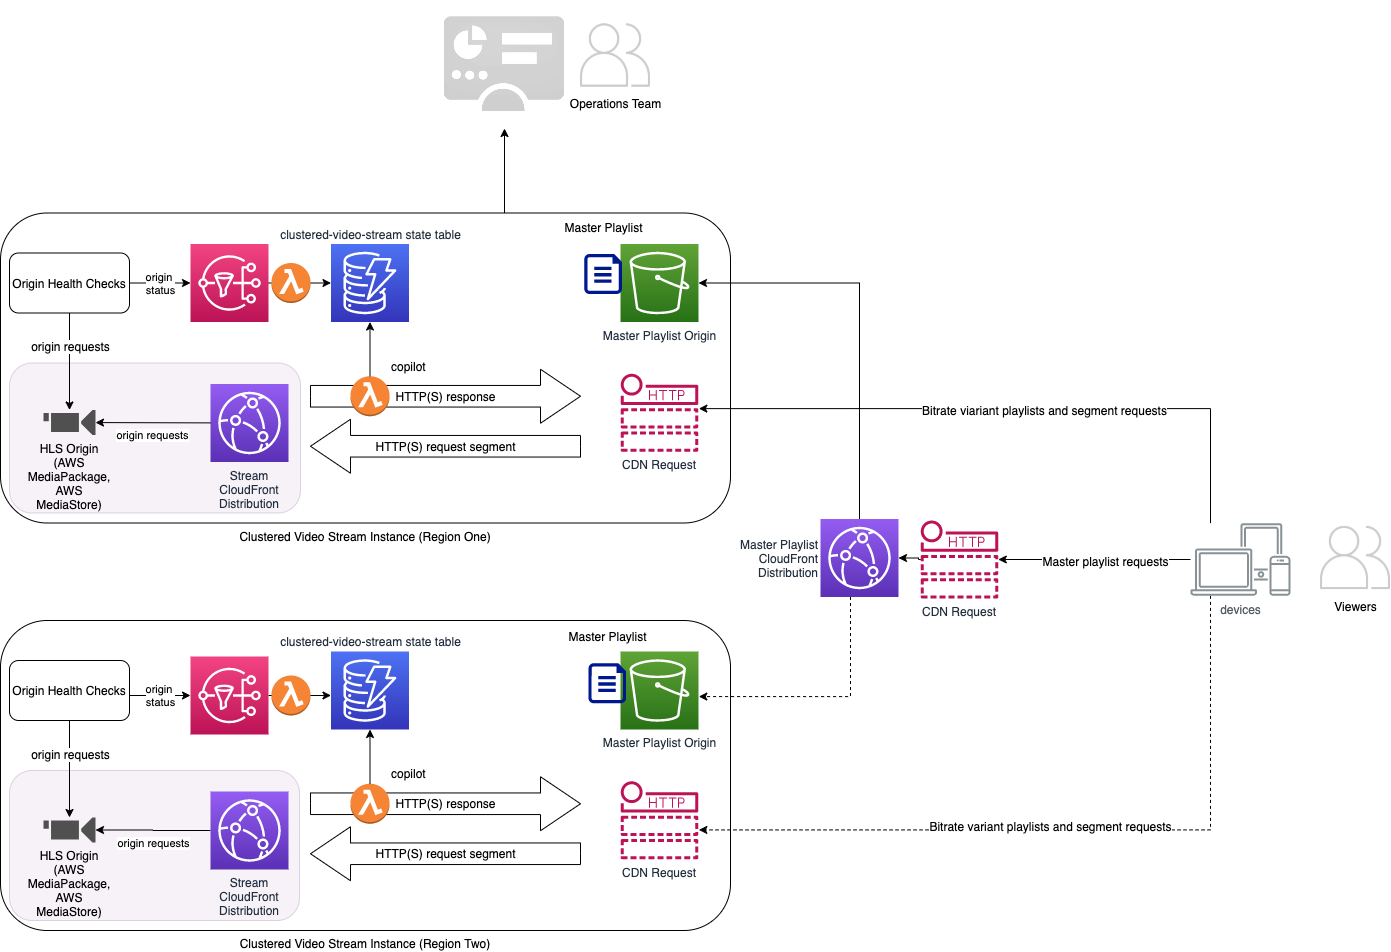

The diagram above was exported from draw.io. Its source (the exported page's mxGraphModel, read from the mxfile embedded in the PNG):
<mxGraphModel dx="1038" dy="1545" grid="1" gridSize="10" guides="1" tooltips="1" connect="1" arrows="1" fold="1" page="1" pageScale="1" pageWidth="1100" pageHeight="850" math="0" shadow="0">
  <root>
    <mxCell id="0" />
    <mxCell id="1" parent="0" />
    <mxCell id="2" value="devices" style="outlineConnect=0;gradientColor=none;fontColor=#545B64;strokeColor=none;fillColor=#879196;dashed=0;verticalLabelPosition=bottom;verticalAlign=top;align=center;html=1;fontSize=12;fontStyle=0;aspect=fixed;shape=mxgraph.aws4.illustration_devices;pointerEvents=1" vertex="1" parent="1">
      <mxGeometry x="1260" y="252.5" width="100" height="73" as="geometry" />
    </mxCell>
    <mxCell id="3" style="edgeStyle=orthogonalEdgeStyle;rounded=0;orthogonalLoop=1;jettySize=auto;html=1;startArrow=classic;startFill=1;endArrow=none;endFill=0;" edge="1" source="55" target="2" parent="1">
      <mxGeometry relative="1" as="geometry" />
    </mxCell>
    <mxCell id="4" value="Master playlist requests" style="text;html=1;align=center;verticalAlign=middle;resizable=0;points=[];labelBackgroundColor=#ffffff;" vertex="1" connectable="0" parent="3">
      <mxGeometry x="0.1141" y="-1" relative="1" as="geometry">
        <mxPoint as="offset" />
      </mxGeometry>
    </mxCell>
    <mxCell id="5" value="Master Playlist CloudFront Distribution" style="outlineConnect=0;fontColor=#232F3E;gradientColor=#945DF2;gradientDirection=north;fillColor=#5A30B5;strokeColor=#ffffff;dashed=0;verticalLabelPosition=middle;verticalAlign=middle;align=right;html=1;fontSize=12;fontStyle=0;aspect=fixed;shape=mxgraph.aws4.resourceIcon;resIcon=mxgraph.aws4.cloudfront;whiteSpace=wrap;labelPosition=left;" vertex="1" parent="1">
      <mxGeometry x="890" y="248.5" width="78" height="78" as="geometry" />
    </mxCell>
    <mxCell id="6" value="" style="group" vertex="1" connectable="0" parent="1">
      <mxGeometry x="70" y="350" width="730" height="310" as="geometry" />
    </mxCell>
    <mxCell id="7" value="Clustered Video Stream Instance (Region Two)" style="rounded=1;whiteSpace=wrap;html=1;labelPosition=center;verticalLabelPosition=bottom;align=center;verticalAlign=top;container=0;" vertex="1" parent="6">
      <mxGeometry width="730" height="310" as="geometry" />
    </mxCell>
    <mxCell id="8" value="" style="rounded=1;whiteSpace=wrap;html=1;strokeColor=#9673a6;fillColor=#e1d5e7;opacity=30;" vertex="1" parent="6">
      <mxGeometry x="9" y="150" width="290" height="150" as="geometry" />
    </mxCell>
    <mxCell id="9" value="origin requests" style="edgeStyle=orthogonalEdgeStyle;rounded=0;orthogonalLoop=1;jettySize=auto;html=1;startArrow=none;startFill=0;endArrow=classic;endFill=1;labelPosition=center;verticalLabelPosition=bottom;align=center;verticalAlign=top;" edge="1" parent="6" source="10" target="18">
      <mxGeometry relative="1" as="geometry" />
    </mxCell>
    <mxCell id="10" value="Stream CloudFront Distribution" style="outlineConnect=0;fontColor=#232F3E;gradientColor=#945DF2;gradientDirection=north;fillColor=#5A30B5;strokeColor=#ffffff;dashed=0;verticalLabelPosition=bottom;verticalAlign=top;align=center;html=1;fontSize=12;fontStyle=0;aspect=fixed;shape=mxgraph.aws4.resourceIcon;resIcon=mxgraph.aws4.cloudfront;whiteSpace=wrap;" vertex="1" parent="6">
      <mxGeometry x="210" y="171" width="78" height="78" as="geometry" />
    </mxCell>
    <mxCell id="11" value="HTTP(S) response" style="html=1;shadow=0;dashed=0;align=center;verticalAlign=middle;shape=mxgraph.arrows2.arrow;dy=0.6;dx=40;notch=0;" vertex="1" parent="6">
      <mxGeometry x="310" y="156.25" width="270" height="54" as="geometry" />
    </mxCell>
    <mxCell id="12" value="HTTP(S) request segment" style="html=1;shadow=0;dashed=0;align=center;verticalAlign=middle;shape=mxgraph.arrows2.arrow;dy=0.6;dx=40;flipH=1;notch=0;" vertex="1" parent="6">
      <mxGeometry x="310" y="206.25" width="270" height="54" as="geometry" />
    </mxCell>
    <mxCell id="13" value="copilot&amp;nbsp;" style="outlineConnect=0;dashed=0;verticalLabelPosition=top;verticalAlign=bottom;align=left;html=1;shape=mxgraph.aws3.lambda_function;fillColor=#F58534;gradientColor=none;labelPosition=right;" vertex="1" parent="6">
      <mxGeometry x="350" y="163.25" width="39" height="40" as="geometry" />
    </mxCell>
    <mxCell id="14" value="CDN Request" style="outlineConnect=0;fontColor=#232F3E;gradientColor=none;fillColor=#BC1356;strokeColor=none;dashed=0;verticalLabelPosition=bottom;verticalAlign=top;align=center;html=1;fontSize=12;fontStyle=0;aspect=fixed;pointerEvents=1;shape=mxgraph.aws4.http_notification;whiteSpace=wrap;" vertex="1" parent="6">
      <mxGeometry x="620" y="160.75" width="78" height="78" as="geometry" />
    </mxCell>
    <mxCell id="15" value="clustered-video-stream state table" style="outlineConnect=0;fontColor=#232F3E;gradientColor=#4D72F3;gradientDirection=north;fillColor=#3334B9;strokeColor=#ffffff;dashed=0;verticalLabelPosition=top;verticalAlign=bottom;align=center;html=1;fontSize=12;fontStyle=0;aspect=fixed;shape=mxgraph.aws4.resourceIcon;resIcon=mxgraph.aws4.dynamodb;labelPosition=center;" vertex="1" parent="6">
      <mxGeometry x="330.5" y="31" width="78" height="78" as="geometry" />
    </mxCell>
    <mxCell id="16" style="edgeStyle=none;rounded=0;orthogonalLoop=1;jettySize=auto;html=1;exitX=0.5;exitY=0;exitDx=0;exitDy=0;exitPerimeter=0;" edge="1" parent="6" source="13" target="15">
      <mxGeometry relative="1" as="geometry" />
    </mxCell>
    <mxCell id="17" value="Origin Health Checks" style="rounded=1;whiteSpace=wrap;html=1;" vertex="1" parent="6">
      <mxGeometry x="9" y="40" width="120" height="60" as="geometry" />
    </mxCell>
    <mxCell id="18" value="HLS Origin (AWS MediaPackage, AWS MediaStore)" style="pointerEvents=1;shadow=0;dashed=0;html=1;strokeColor=none;fillColor=#505050;labelPosition=center;verticalLabelPosition=bottom;verticalAlign=top;outlineConnect=0;align=center;shape=mxgraph.office.devices.video_camera;whiteSpace=wrap;" vertex="1" parent="6">
      <mxGeometry x="43" y="197" width="52" height="25" as="geometry" />
    </mxCell>
    <mxCell id="19" style="edgeStyle=none;rounded=0;orthogonalLoop=1;jettySize=auto;html=1;exitX=0.5;exitY=1;exitDx=0;exitDy=0;" edge="1" parent="6" source="17" target="18">
      <mxGeometry relative="1" as="geometry">
        <mxPoint x="69" y="171" as="targetPoint" />
      </mxGeometry>
    </mxCell>
    <mxCell id="20" value="origin requests" style="text;html=1;align=center;verticalAlign=middle;resizable=0;points=[];labelBackgroundColor=#ffffff;" vertex="1" connectable="0" parent="19">
      <mxGeometry x="-0.3232" relative="1" as="geometry">
        <mxPoint as="offset" />
      </mxGeometry>
    </mxCell>
    <mxCell id="21" value="Master Playlist Origin" style="outlineConnect=0;fontColor=#232F3E;gradientColor=#60A337;gradientDirection=north;fillColor=#277116;strokeColor=#ffffff;dashed=0;verticalLabelPosition=bottom;verticalAlign=top;align=center;html=1;fontSize=12;fontStyle=0;aspect=fixed;shape=mxgraph.aws4.resourceIcon;resIcon=mxgraph.aws4.s3;" vertex="1" parent="6">
      <mxGeometry x="620" y="31" width="78" height="78" as="geometry" />
    </mxCell>
    <mxCell id="22" value="Master Playlist" style="aspect=fixed;pointerEvents=1;shadow=0;dashed=0;html=1;strokeColor=none;labelPosition=center;verticalLabelPosition=top;verticalAlign=top;align=center;fillColor=#00188D;shape=mxgraph.azure.file" vertex="1" parent="6">
      <mxGeometry x="588" y="42.75" width="37.6" height="40" as="geometry" />
    </mxCell>
    <mxCell id="23" value="origin &lt;br&gt;status" style="edgeStyle=orthogonalEdgeStyle;rounded=0;orthogonalLoop=1;jettySize=auto;exitX=1;exitY=0.5;exitDx=0;exitDy=0;html=1;" edge="1" parent="6" target="25">
      <mxGeometry relative="1" as="geometry">
        <mxPoint x="129" y="75" as="sourcePoint" />
      </mxGeometry>
    </mxCell>
    <mxCell id="24" value="" style="edgeStyle=orthogonalEdgeStyle;rounded=0;orthogonalLoop=1;jettySize=auto;html=1;" edge="1" parent="6" source="25">
      <mxGeometry relative="1" as="geometry">
        <mxPoint x="330.5" y="75" as="targetPoint" />
      </mxGeometry>
    </mxCell>
    <mxCell id="25" value="" style="outlineConnect=0;fontColor=#232F3E;gradientColor=#F34482;gradientDirection=north;fillColor=#BC1356;strokeColor=#ffffff;dashed=0;verticalLabelPosition=bottom;verticalAlign=top;align=center;html=1;fontSize=12;fontStyle=0;aspect=fixed;shape=mxgraph.aws4.resourceIcon;resIcon=mxgraph.aws4.sns;whiteSpace=wrap;" vertex="1" parent="6">
      <mxGeometry x="190" y="36" width="78" height="78" as="geometry" />
    </mxCell>
    <mxCell id="26" value="" style="outlineConnect=0;dashed=0;verticalLabelPosition=top;verticalAlign=bottom;align=left;html=1;shape=mxgraph.aws3.lambda_function;fillColor=#F58534;gradientColor=none;labelPosition=right;" vertex="1" parent="6">
      <mxGeometry x="271" y="55" width="39" height="40" as="geometry" />
    </mxCell>
    <mxCell id="27" value="" style="shape=image;html=1;verticalAlign=top;verticalLabelPosition=bottom;labelBackgroundColor=#ffffff;imageAspect=0;aspect=fixed;image=https://cdn2.iconfinder.com/data/icons/devine-icons-part-2/128/Control_Panel_2.png;opacity=20;" vertex="1" parent="1">
      <mxGeometry x="510" y="-270" width="128" height="128" as="geometry" />
    </mxCell>
    <mxCell id="28" value="Operations Team&lt;br&gt;" style="shape=image;html=1;verticalAlign=top;verticalLabelPosition=bottom;labelBackgroundColor=#ffffff;imageAspect=0;aspect=fixed;image=https://cdn0.iconfinder.com/data/icons/basic-ui-1-line/64/Artboard_19-128.png;opacity=20;" vertex="1" parent="1">
      <mxGeometry x="650" y="-250" width="70" height="70" as="geometry" />
    </mxCell>
    <mxCell id="29" value="Viewers&lt;br&gt;" style="shape=image;html=1;verticalAlign=top;verticalLabelPosition=bottom;labelBackgroundColor=#ffffff;imageAspect=0;aspect=fixed;image=https://cdn0.iconfinder.com/data/icons/basic-ui-1-line/64/Artboard_19-128.png;opacity=20;" vertex="1" parent="1">
      <mxGeometry x="1390" y="252.5" width="70" height="70" as="geometry" />
    </mxCell>
    <mxCell id="30" style="edgeStyle=orthogonalEdgeStyle;rounded=0;orthogonalLoop=1;jettySize=auto;html=1;entryX=0.5;entryY=1;entryDx=0;entryDy=0;startArrow=none;startFill=0;endArrow=classic;endFill=1;" edge="1" source="42" target="27" parent="1">
      <mxGeometry relative="1" as="geometry" />
    </mxCell>
    <mxCell id="31" style="edgeStyle=orthogonalEdgeStyle;rounded=0;orthogonalLoop=1;jettySize=auto;html=1;entryX=1.004;entryY=0.578;entryDx=0;entryDy=0;entryPerimeter=0;startArrow=none;startFill=0;endArrow=classic;endFill=1;strokeColor=#000000;dashed=1;" edge="1" source="5" target="21" parent="1">
      <mxGeometry relative="1" as="geometry">
        <Array as="points">
          <mxPoint x="920" y="426" />
        </Array>
      </mxGeometry>
    </mxCell>
    <mxCell id="32" style="edgeStyle=orthogonalEdgeStyle;rounded=0;orthogonalLoop=1;jettySize=auto;html=1;entryX=1.007;entryY=0.624;entryDx=0;entryDy=0;entryPerimeter=0;startArrow=none;startFill=0;endArrow=classic;endFill=1;strokeColor=#000000;dashed=1;" edge="1" source="2" target="14" parent="1">
      <mxGeometry relative="1" as="geometry">
        <Array as="points">
          <mxPoint x="1280" y="559" />
        </Array>
      </mxGeometry>
    </mxCell>
    <mxCell id="33" value="Bitrate variant playlists and segment requests" style="text;html=1;align=center;verticalAlign=middle;resizable=0;points=[];labelBackgroundColor=#ffffff;" vertex="1" connectable="0" parent="32">
      <mxGeometry x="-0.3966" y="-134" relative="1" as="geometry">
        <mxPoint x="-26.069999999999993" y="5.549999999999997" as="offset" />
      </mxGeometry>
    </mxCell>
    <mxCell id="34" value="" style="group;" vertex="1" connectable="0" parent="1">
      <mxGeometry x="70" y="-57.5" width="730" height="310" as="geometry" />
    </mxCell>
    <mxCell id="35" value="Clustered Video Stream Instance (Region One)" style="rounded=1;whiteSpace=wrap;html=1;labelPosition=center;verticalLabelPosition=bottom;align=center;verticalAlign=top;" vertex="1" parent="34">
      <mxGeometry width="730" height="310" as="geometry" />
    </mxCell>
    <mxCell id="36" value="" style="rounded=1;whiteSpace=wrap;html=1;strokeColor=#9673a6;fillColor=#e1d5e7;opacity=30;" vertex="1" parent="34">
      <mxGeometry x="9" y="150" width="291" height="150" as="geometry" />
    </mxCell>
    <mxCell id="37" value="&lt;span style=&quot;white-space: normal&quot;&gt;Stream CloudFront Distribution&lt;/span&gt;" style="outlineConnect=0;fontColor=#232F3E;gradientColor=#945DF2;gradientDirection=north;fillColor=#5A30B5;strokeColor=#ffffff;dashed=0;verticalLabelPosition=bottom;verticalAlign=top;align=center;html=1;fontSize=12;fontStyle=0;aspect=fixed;shape=mxgraph.aws4.resourceIcon;resIcon=mxgraph.aws4.cloudfront;whiteSpace=wrap;" vertex="1" parent="34">
      <mxGeometry x="210" y="171" width="78" height="78" as="geometry" />
    </mxCell>
    <mxCell id="38" value="HTTP(S) response" style="html=1;shadow=0;dashed=0;align=center;verticalAlign=middle;shape=mxgraph.arrows2.arrow;dy=0.6;dx=40;notch=0;" vertex="1" parent="34">
      <mxGeometry x="310" y="156.25" width="270" height="54" as="geometry" />
    </mxCell>
    <mxCell id="39" value="HTTP(S) request segment" style="html=1;shadow=0;dashed=0;align=center;verticalAlign=middle;shape=mxgraph.arrows2.arrow;dy=0.6;dx=40;flipH=1;notch=0;" vertex="1" parent="34">
      <mxGeometry x="310" y="206.25" width="270" height="54" as="geometry" />
    </mxCell>
    <mxCell id="40" value="copilot&amp;nbsp;" style="outlineConnect=0;dashed=0;verticalLabelPosition=top;verticalAlign=bottom;align=left;html=1;shape=mxgraph.aws3.lambda_function;fillColor=#F58534;gradientColor=none;labelPosition=right;" vertex="1" parent="34">
      <mxGeometry x="350" y="163.25" width="39" height="40" as="geometry" />
    </mxCell>
    <mxCell id="41" value="CDN Request" style="outlineConnect=0;fontColor=#232F3E;gradientColor=none;fillColor=#BC1356;strokeColor=none;dashed=0;verticalLabelPosition=bottom;verticalAlign=top;align=center;html=1;fontSize=12;fontStyle=0;aspect=fixed;pointerEvents=1;shape=mxgraph.aws4.http_notification;whiteSpace=wrap;" vertex="1" parent="34">
      <mxGeometry x="620" y="160.75" width="78" height="78" as="geometry" />
    </mxCell>
    <mxCell id="42" value="clustered-video-stream state table" style="outlineConnect=0;fontColor=#232F3E;gradientColor=#4D72F3;gradientDirection=north;fillColor=#3334B9;strokeColor=#ffffff;dashed=0;verticalLabelPosition=top;verticalAlign=bottom;align=center;html=1;fontSize=12;fontStyle=0;aspect=fixed;shape=mxgraph.aws4.resourceIcon;resIcon=mxgraph.aws4.dynamodb;labelPosition=center;" vertex="1" parent="34">
      <mxGeometry x="330.5" y="31" width="78" height="78" as="geometry" />
    </mxCell>
    <mxCell id="43" style="edgeStyle=none;rounded=0;orthogonalLoop=1;jettySize=auto;html=1;exitX=0.5;exitY=0;exitDx=0;exitDy=0;exitPerimeter=0;" edge="1" parent="34" source="40" target="42">
      <mxGeometry relative="1" as="geometry" />
    </mxCell>
    <mxCell id="44" value="origin &lt;br&gt;status" style="edgeStyle=orthogonalEdgeStyle;rounded=0;orthogonalLoop=1;jettySize=auto;exitX=1;exitY=0.5;exitDx=0;exitDy=0;html=1;" edge="1" parent="34" source="45" target="53">
      <mxGeometry relative="1" as="geometry" />
    </mxCell>
    <mxCell id="45" value="Origin Health Checks" style="rounded=1;whiteSpace=wrap;html=1;" vertex="1" parent="34">
      <mxGeometry x="9" y="40" width="120" height="60" as="geometry" />
    </mxCell>
    <mxCell id="46" value="HLS Origin (AWS MediaPackage, AWS MediaStore)" style="pointerEvents=1;shadow=0;dashed=0;html=1;strokeColor=none;fillColor=#505050;labelPosition=center;verticalLabelPosition=bottom;verticalAlign=top;outlineConnect=0;align=center;shape=mxgraph.office.devices.video_camera;whiteSpace=wrap;" vertex="1" parent="34">
      <mxGeometry x="43" y="197" width="52" height="25" as="geometry" />
    </mxCell>
    <mxCell id="47" value="origin requests" style="edgeStyle=none;rounded=0;orthogonalLoop=1;jettySize=auto;html=1;labelPosition=center;verticalLabelPosition=bottom;align=center;verticalAlign=top;" edge="1" parent="34" source="37" target="46">
      <mxGeometry relative="1" as="geometry">
        <mxPoint x="108" y="210" as="targetPoint" />
      </mxGeometry>
    </mxCell>
    <mxCell id="48" style="edgeStyle=none;rounded=0;orthogonalLoop=1;jettySize=auto;html=1;exitX=0.5;exitY=1;exitDx=0;exitDy=0;" edge="1" parent="34" source="45" target="46">
      <mxGeometry relative="1" as="geometry">
        <mxPoint x="69" y="171" as="targetPoint" />
      </mxGeometry>
    </mxCell>
    <mxCell id="49" value="origin requests" style="text;html=1;align=center;verticalAlign=middle;resizable=0;points=[];labelBackgroundColor=#ffffff;" vertex="1" connectable="0" parent="48">
      <mxGeometry x="-0.3232" relative="1" as="geometry">
        <mxPoint as="offset" />
      </mxGeometry>
    </mxCell>
    <mxCell id="50" value="Master Playlist Origin" style="outlineConnect=0;fontColor=#232F3E;gradientColor=#60A337;gradientDirection=north;fillColor=#277116;strokeColor=#ffffff;dashed=0;verticalLabelPosition=bottom;verticalAlign=top;align=center;html=1;fontSize=12;fontStyle=0;aspect=fixed;shape=mxgraph.aws4.resourceIcon;resIcon=mxgraph.aws4.s3;" vertex="1" parent="34">
      <mxGeometry x="620" y="31" width="78" height="78" as="geometry" />
    </mxCell>
    <mxCell id="51" value="Master Playlist" style="aspect=fixed;pointerEvents=1;shadow=0;dashed=0;html=1;strokeColor=none;labelPosition=center;verticalLabelPosition=top;verticalAlign=top;align=center;fillColor=#00188D;shape=mxgraph.azure.file" vertex="1" parent="34">
      <mxGeometry x="583.8299999999999" y="41" width="37.6" height="40" as="geometry" />
    </mxCell>
    <mxCell id="52" value="" style="edgeStyle=orthogonalEdgeStyle;rounded=0;orthogonalLoop=1;jettySize=auto;html=1;" edge="1" parent="34" source="53" target="42">
      <mxGeometry relative="1" as="geometry" />
    </mxCell>
    <mxCell id="53" value="" style="outlineConnect=0;fontColor=#232F3E;gradientColor=#F34482;gradientDirection=north;fillColor=#BC1356;strokeColor=#ffffff;dashed=0;verticalLabelPosition=bottom;verticalAlign=top;align=center;html=1;fontSize=12;fontStyle=0;aspect=fixed;shape=mxgraph.aws4.resourceIcon;resIcon=mxgraph.aws4.sns;whiteSpace=wrap;" vertex="1" parent="34">
      <mxGeometry x="190" y="31" width="78" height="78" as="geometry" />
    </mxCell>
    <mxCell id="54" value="" style="outlineConnect=0;dashed=0;verticalLabelPosition=top;verticalAlign=bottom;align=left;html=1;shape=mxgraph.aws3.lambda_function;fillColor=#F58534;gradientColor=none;labelPosition=right;" vertex="1" parent="34">
      <mxGeometry x="271" y="50" width="39" height="40" as="geometry" />
    </mxCell>
    <mxCell id="55" value="CDN Request" style="outlineConnect=0;fontColor=#232F3E;gradientColor=none;fillColor=#BC1356;strokeColor=none;dashed=0;verticalLabelPosition=bottom;verticalAlign=top;align=center;html=1;fontSize=12;fontStyle=0;aspect=fixed;pointerEvents=1;shape=mxgraph.aws4.http_notification;whiteSpace=wrap;" vertex="1" parent="1">
      <mxGeometry x="990" y="250" width="78" height="78" as="geometry" />
    </mxCell>
    <mxCell id="56" style="edgeStyle=orthogonalEdgeStyle;rounded=0;orthogonalLoop=1;jettySize=auto;html=1;startArrow=classic;startFill=1;endArrow=none;endFill=0;" edge="1" source="5" target="55" parent="1">
      <mxGeometry relative="1" as="geometry">
        <mxPoint x="968" y="287.5" as="sourcePoint" />
        <mxPoint x="1260" y="289" as="targetPoint" />
      </mxGeometry>
    </mxCell>
    <mxCell id="57" style="edgeStyle=orthogonalEdgeStyle;rounded=0;orthogonalLoop=1;jettySize=auto;html=1;entryX=1.007;entryY=0.447;entryDx=0;entryDy=0;entryPerimeter=0;startArrow=none;startFill=0;endArrow=classic;endFill=1;strokeColor=#000000;" edge="1" source="2" target="41" parent="1">
      <mxGeometry relative="1" as="geometry">
        <Array as="points">
          <mxPoint x="1280" y="138" />
        </Array>
      </mxGeometry>
    </mxCell>
    <mxCell id="58" style="edgeStyle=orthogonalEdgeStyle;rounded=0;orthogonalLoop=1;jettySize=auto;html=1;startArrow=classic;startFill=1;endArrow=none;endFill=0;strokeColor=#000000;" edge="1" source="50" target="5" parent="1">
      <mxGeometry relative="1" as="geometry" />
    </mxCell>
    <mxCell id="59" value="Bitrate viariant playlists and segment requests" style="text;html=1;align=center;verticalAlign=middle;resizable=0;points=[];labelBackgroundColor=#ffffff;" vertex="1" connectable="0" parent="1">
      <mxGeometry x="1229.9966666666674" y="130.00241661673635" as="geometry">
        <mxPoint x="-116.07" y="9.549999999999997" as="offset" />
      </mxGeometry>
    </mxCell>
  </root>
</mxGraphModel>